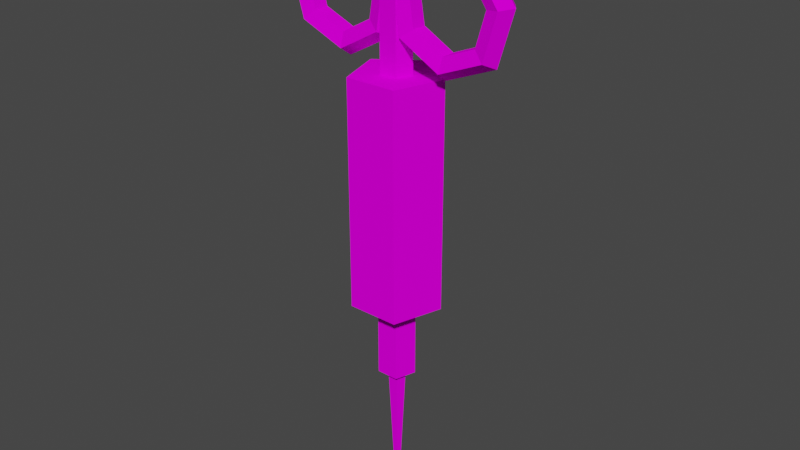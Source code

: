 # Source: Stimpak.blend  (saved by Blender 3.0.42; exported with 4.5.12 LTS)
import bpy
from mathutils import Matrix  # noqa: F401  (used for matrix-valued properties, if any)

bpy.ops.wm.read_factory_settings(use_empty=True)
scene = bpy.context.scene
scene.name = 'Scene'

# ---- collections
col_collection = bpy.data.collections.new('Collection'); scene.collection.children.link(col_collection)

# ---- images (referenced by path relative to the original .blend; pixels are not part of the script)
import os
ASSET_DIR = os.environ.get("B2B_ASSET_DIR", "")  # directory of the original .blend (textures are referenced by path, not embedded)
HERE = os.path.dirname(os.path.abspath(__file__))  # packed textures are extracted next to this script under _unpacked/

def load_image(name, relpath, width, height, colorspace="sRGB"):
    """Load a texture the original file referenced (path relative to the .blend, or extracted next to this script)."""
    p = next((c for c in (os.path.join(HERE, relpath), os.path.join(ASSET_DIR, relpath)) if relpath and os.path.exists(c)), "")
    if p:
        img = bpy.data.images.load(p, check_existing=True)
        img.name = name
    else:  # same state as the original file: an image datablock whose file is absent (Cycles renders it pink)
        img = bpy.data.images.new(name, width, height)
        img.source = "FILE"
        img.filepath = "//" + (relpath or name)
    img.colorspace_settings.name = colorspace
    return img
img_metal02_bmp = load_image('METAL02.bmp', 'METAL02.bmp', 1024, 1024, 'sRGB')
img_metal06_bmp = load_image('METAL06.bmp', 'METAL06.bmp', 1024, 1024, 'sRGB')
img_metal31_bmp = load_image('METAL31.bmp', 'METAL31.bmp', 1024, 1024, 'sRGB')

# ---- materials (node trees are filled in below, after node groups)
mat_stimpak_body = bpy.data.materials.new('Stimpak Body')
mat_stimpak_body.use_transparent_shadow = False
mat_stimpak_top = bpy.data.materials.new('Stimpak Top')
mat_stimpak_top.use_transparent_shadow = False
mat_metal = bpy.data.materials.new('Metal')
mat_metal.use_transparent_shadow = False

# ---- material node trees
mat_stimpak_body.use_nodes = True; mat_stimpak_body.node_tree.nodes.clear()
_N = mat_stimpak_body.node_tree.nodes; _L = mat_stimpak_body.node_tree.links
n0 = _N.new('ShaderNodeBsdfPrincipled'); n0.name = 'Principled BSDF'; n0.location = (10, 300)
n0.distribution = 'GGX'
n0.subsurface_method = 'RANDOM_WALK_SKIN'
n0.inputs[3].default_value = 1.45
n0.inputs[13].default_value = 0.0
n0.inputs[27].default_value = (0.0, 0.0, 0.0, 1.0)
n0.inputs[28].default_value = 1.0
n1 = _N.new('ShaderNodeOutputMaterial'); n1.name = 'Material Output'; n1.location = (300, 300)
n2 = _N.new('ShaderNodeTexImage'); n2.name = 'Image Texture'; n2.location = (-280, 280)
n2.image = img_metal02_bmp
n2.interpolation = 'Closest'
_L.new(n0.outputs[0], n1.inputs[0])
_L.new(n2.outputs[0], n0.inputs[0])
n1.is_active_output = True
mat_stimpak_top.use_nodes = True; mat_stimpak_top.node_tree.nodes.clear()
_N = mat_stimpak_top.node_tree.nodes; _L = mat_stimpak_top.node_tree.links
n0 = _N.new('ShaderNodeBsdfPrincipled'); n0.name = 'Principled BSDF'; n0.location = (10, 300)
n0.distribution = 'GGX'
n0.subsurface_method = 'RANDOM_WALK_SKIN'
n0.inputs[3].default_value = 1.45
n0.inputs[13].default_value = 0.0
n0.inputs[27].default_value = (0.0, 0.0, 0.0, 1.0)
n0.inputs[28].default_value = 1.0
n1 = _N.new('ShaderNodeOutputMaterial'); n1.name = 'Material Output'; n1.location = (300, 300)
n2 = _N.new('ShaderNodeTexImage'); n2.name = 'Image Texture'; n2.location = (-280, 280)
n2.image = img_metal06_bmp
n2.interpolation = 'Closest'
_L.new(n0.outputs[0], n1.inputs[0])
_L.new(n2.outputs[0], n0.inputs[0])
n1.is_active_output = True
mat_metal.use_nodes = True; mat_metal.node_tree.nodes.clear()
_N = mat_metal.node_tree.nodes; _L = mat_metal.node_tree.links
n0 = _N.new('ShaderNodeBsdfPrincipled'); n0.name = 'Principled BSDF'; n0.location = (10, 300)
n0.distribution = 'GGX'
n0.subsurface_method = 'RANDOM_WALK_SKIN'
n0.inputs[3].default_value = 1.45
n0.inputs[13].default_value = 0.0
n0.inputs[27].default_value = (0.0, 0.0, 0.0, 1.0)
n0.inputs[28].default_value = 1.0
n1 = _N.new('ShaderNodeOutputMaterial'); n1.name = 'Material Output'; n1.location = (300, 300)
n2 = _N.new('ShaderNodeTexImage'); n2.name = 'Image Texture'; n2.location = (-280, 280)
n2.image = img_metal31_bmp
n2.interpolation = 'Closest'
_L.new(n0.outputs[0], n1.inputs[0])
_L.new(n2.outputs[0], n0.inputs[0])
n1.is_active_output = True

# ---- world
world_world = bpy.data.worlds.new('World'); scene.world = world_world
world_world.use_nodes = True; world_world.node_tree.nodes.clear()
_N = world_world.node_tree.nodes; _L = world_world.node_tree.links
n0 = _N.new('ShaderNodeOutputWorld'); n0.name = 'World Output'; n0.location = (300, 300)
n1 = _N.new('ShaderNodeBackground'); n1.name = 'Background'; n1.location = (10, 300)
n1.inputs[0].default_value = (0.05088, 0.05088, 0.05088, 1.0)
_L.new(n1.outputs[0], n0.inputs[0])
n0.is_active_output = True
world_world.color = (0.05088, 0.05088, 0.05088)
world_world.use_sun_shadow = False
world_world.sun_shadow_jitter_overblur = 0.0

# ---- meshes
me_cylinder = bpy.data.meshes.new('Cylinder')
me_cylinder.from_pydata([(-1.067e-08, 0.1645, -1.0), (-1.165e-08, 0.1317, 1.0), (0.1565, 0.05085, -1.0), (0.1253, 0.0407, 1.0), (0.09671, -0.1331, -1.0), (0.07742, -0.1066, 1.0), (-0.09671, -0.1331, -1.0), (-0.07742, -0.1066, 1.0), (-0.1565, 0.05085, -1.0), (-0.1253, 0.0407, 1.0), (-2.146e-09, 0.3898, -1.0), (0.3707, 0.1205, -1.0), (0.2291, -0.3154, -1.0), (-0.2291, -0.3154, -1.0), (-0.3707, 0.1205, -1.0), (-8.293e-09, 0.07801, -1.689), (0.07419, 0.02411, -1.689), (0.04585, -0.06311, -1.689), (-0.04585, -0.06311, -1.689), (-0.07419, 0.02411, -1.689), (-1.067e-08, 0.1645, -1.689), (0.1565, 0.05085, -1.689), (0.09671, -0.1331, -1.689), (-0.09671, -0.1331, -1.689), (-0.1565, 0.05085, -1.689), (-7.437e-07, 0.0216, -2.861), (0.02054, 0.006675, -2.861), (0.0127, -0.01748, -2.861), (-0.0127, -0.01748, -2.861), (-0.02054, 0.006675, -2.861), (0.3707, 0.1205, 1.0), (-2.146e-09, 0.3898, 1.0), (0.2291, -0.3154, 1.0), (-0.2291, -0.3154, 1.0), (-0.3707, 0.1205, 1.0), (0.04948, 0.01608, 2.049), (-1.459e-08, 0.05202, 2.049), (0.03058, -0.04209, 2.049), (-0.03058, -0.04209, 2.049), (-0.04948, 0.01608, 2.049), (0.04948, 0.01608, 2.112), (-1.459e-08, 0.05202, 2.112), (0.03058, -0.04209, 2.112), (-0.04948, 0.01608, 2.112), (-0.03058, -0.04209, 2.112), (0.05092, 0.01655, 2.244), (0.1288, 0.04184, 2.178), (2.985e-08, 0.1354, 2.178), (9.686e-08, 0.05354, 2.244), (0.03147, -0.04332, 2.244), (0.07958, -0.1095, 2.178), (-0.05092, 0.01655, 2.244), (-0.1288, 0.04184, 2.178), (-0.07958, -0.1095, 2.178), (-0.03147, -0.04332, 2.244), (0.08067, 0.02621, 2.049), (0.1253, 0.0407, 2.011), (-1.165e-08, 0.1317, 2.011), (-1.338e-08, 0.08483, 2.049), (0.04986, -0.06863, 2.049), (0.07742, -0.1066, 2.011), (-0.08067, 0.02621, 2.049), (-0.1253, 0.0407, 2.011), (-0.07742, -0.1066, 2.011), (-0.04986, -0.06863, 2.049), (0.1288, 0.04184, 2.154), (0.07901, 0.02567, 2.112), (-2.152e-08, 0.08307, 2.112), (6.848e-09, 0.1354, 2.154), (0.07958, -0.1095, 2.154), (0.04883, -0.06721, 2.112), (-0.1288, 0.04184, 2.154), (-0.07901, 0.02567, 2.112), (-0.04883, -0.06721, 2.112), (-0.07958, -0.1095, 2.154), (-0.04754, -5.653e-07, 1.28), (-0.1104, -0.1059, 1.324), (-0.212, -0.06543, 1.396), (-0.212, 0.06543, 1.396), (-0.1104, 0.1059, 1.324), (0.03248, -5.767e-07, 1.756), (-0.0414, -0.1059, 1.735), (-0.1609, -0.06543, 1.7), (-0.1609, 0.06543, 1.7), (-0.0414, 0.1059, 1.735), (-0.29, -6.12e-07, 2.116), (-0.3193, -0.1059, 2.045), (-0.3668, -0.06543, 1.93), (-0.3668, 0.06543, 1.93), (-0.3193, 0.1059, 2.045), (-0.7722, -6.447e-07, 2.088), (-0.7349, -0.1059, 2.021), (-0.6745, -0.06543, 1.912), (-0.6745, 0.06543, 1.912), (-0.7349, 0.1059, 2.021), (-1.051, -6.5e-07, 1.693), (-0.9751, -0.1059, 1.681), (-0.8524, -0.06543, 1.66), (-0.8524, 0.06543, 1.66), (-0.9751, 0.1059, 1.681), (-0.9164, -6.241e-07, 1.229), (-0.8592, -0.1059, 1.281), (-0.7665, -0.06543, 1.364), (-0.7665, 0.06543, 1.364), (-0.8592, 0.1059, 1.281), (-0.4698, -5.864e-07, 1.045), (-0.4743, -0.1059, 1.122), (-0.4815, -0.06543, 1.247), (-0.4815, 0.06543, 1.247), (-0.4743, 0.1059, 1.122), (0.04754, -5.653e-07, 1.28), (0.1104, -0.1059, 1.324), (0.212, -0.06543, 1.396), (0.212, 0.06543, 1.396), (0.1104, 0.1059, 1.324), (-0.03248, -5.767e-07, 1.756), (0.0414, -0.1059, 1.735), (0.1609, -0.06543, 1.7), (0.1609, 0.06543, 1.7), (0.0414, 0.1059, 1.735), (0.29, -6.12e-07, 2.116), (0.3193, -0.1059, 2.045), (0.3668, -0.06543, 1.93), (0.3668, 0.06543, 1.93), (0.3193, 0.1059, 2.045), (0.7722, -6.447e-07, 2.088), (0.7349, -0.1059, 2.021), (0.6745, -0.06543, 1.912), (0.6745, 0.06543, 1.912), (0.7349, 0.1059, 2.021), (1.051, -6.5e-07, 1.693), (0.9751, -0.1059, 1.681), (0.8524, -0.06543, 1.66), (0.8524, 0.06543, 1.66), (0.9751, 0.1059, 1.681), (0.9164, -6.241e-07, 1.229), (0.8592, -0.1059, 1.281), (0.7665, -0.06543, 1.364), (0.7665, 0.06543, 1.364), (0.8592, 0.1059, 1.281), (0.4698, -5.864e-07, 1.045), (0.4743, -0.1059, 1.122), (0.4815, -0.06543, 1.247), (0.4815, 0.06543, 1.247), (0.4743, 0.1059, 1.122)], [], [(10, 31, 30, 11), (11, 30, 32, 12), (12, 32, 33, 13), (13, 33, 34, 14), (14, 34, 31, 10), (4, 6, 23, 22), (2, 0, 10, 11), (4, 2, 11, 12), (6, 4, 12, 13), (8, 6, 13, 14), (0, 8, 14, 10), (18, 19, 29, 28), (0, 2, 21, 20), (6, 8, 24, 23), (2, 4, 22, 21), (8, 0, 20, 24), (16, 15, 20, 21), (17, 16, 21, 22), (18, 17, 22, 23), (19, 18, 23, 24), (15, 19, 24, 20), (25, 26, 27, 28, 29), (16, 17, 27, 26), (19, 15, 25, 29), (17, 18, 28, 27), (15, 16, 26, 25), (1, 3, 30, 31), (3, 5, 32, 30), (5, 7, 33, 32), (7, 9, 34, 33), (9, 1, 31, 34), (37, 38, 64, 59), (3, 1, 57, 56), (7, 5, 60, 63), (35, 37, 59, 55), (36, 39, 43, 41), (5, 3, 56, 60), (39, 36, 58, 61), (9, 7, 63, 62), (1, 9, 62, 57), (38, 39, 61, 64), (74, 69, 50, 53), (37, 35, 40, 42), (38, 37, 42, 44), (39, 38, 44, 43), (35, 36, 41, 40), (40, 41, 67, 66), (43, 44, 73, 72), (71, 74, 53, 52), (69, 65, 46, 50), (68, 71, 52, 47), (51, 54, 49, 45, 48), (44, 42, 70, 73), (41, 43, 72, 67), (46, 47, 48, 45), (50, 46, 45, 49), (52, 53, 54, 51), (47, 52, 51, 48), (53, 50, 49, 54), (42, 40, 66, 70), (56, 57, 58, 55), (60, 56, 55, 59), (62, 63, 64, 61), (57, 62, 61, 58), (63, 60, 59, 64), (36, 35, 55, 58), (66, 67, 68, 65), (70, 66, 65, 69), (72, 73, 74, 71), (67, 72, 71, 68), (73, 70, 69, 74), (65, 68, 47, 46), (75, 80, 81, 76), (76, 81, 82, 77), (77, 82, 83, 78), (78, 83, 84, 79), (79, 84, 80, 75), (80, 85, 86, 81), (81, 86, 87, 82), (82, 87, 88, 83), (83, 88, 89, 84), (84, 89, 85, 80), (85, 90, 91, 86), (86, 91, 92, 87), (87, 92, 93, 88), (88, 93, 94, 89), (89, 94, 90, 85), (90, 95, 96, 91), (91, 96, 97, 92), (92, 97, 98, 93), (93, 98, 99, 94), (94, 99, 95, 90), (95, 100, 101, 96), (96, 101, 102, 97), (97, 102, 103, 98), (98, 103, 104, 99), (99, 104, 100, 95), (100, 105, 106, 101), (101, 106, 107, 102), (102, 107, 108, 103), (103, 108, 109, 104), (104, 109, 105, 100), (105, 75, 76, 106), (106, 76, 77, 107), (107, 77, 78, 108), (108, 78, 79, 109), (109, 79, 75, 105), (110, 111, 116, 115), (111, 112, 117, 116), (112, 113, 118, 117), (113, 114, 119, 118), (114, 110, 115, 119), (115, 116, 121, 120), (116, 117, 122, 121), (117, 118, 123, 122), (118, 119, 124, 123), (119, 115, 120, 124), (120, 121, 126, 125), (121, 122, 127, 126), (122, 123, 128, 127), (123, 124, 129, 128), (124, 120, 125, 129), (125, 126, 131, 130), (126, 127, 132, 131), (127, 128, 133, 132), (128, 129, 134, 133), (129, 125, 130, 134), (130, 131, 136, 135), (131, 132, 137, 136), (132, 133, 138, 137), (133, 134, 139, 138), (134, 130, 135, 139), (135, 136, 141, 140), (136, 137, 142, 141), (137, 138, 143, 142), (138, 139, 144, 143), (139, 135, 140, 144), (140, 141, 111, 110), (141, 142, 112, 111), (142, 143, 113, 112), (143, 144, 114, 113), (144, 140, 110, 114)])
me_cylinder.polygons.foreach_set('material_index', [0, 0, 0, 0, 0, 1, 2, 2, 2, 2, 2, 2, 1, 1, 1, 1, 1, 1, 1, 1, 1, 2, 2, 2, 2, 2, 0, 0, 0, 0, 0, 1, 1, 1, 1, 1, 1, 1, 1, 1, 1, 1, 1, 1, 1, 1, 1, 1, 1, 1, 1, 1, 1, 1, 1, 1, 1, 1, 1, 1, 1, 1, 1, 1, 1, 1, 1, 1, 1, 1, 1, 1, 2, 2, 2, 2, 2, 2, 2, 2, 2, 2, 2, 2, 2, 2, 2, 2, 2, 2, 2, 2, 2, 2, 2, 2, 2, 2, 2, 2, 2, 2, 2, 2, 2, 2, 2, 2, 2, 2, 2, 2, 2, 2, 2, 2, 2, 2, 2, 2, 2, 2, 2, 2, 2, 2, 2, 2, 2, 2, 2, 2, 2, 2, 2, 2, 2, 2, 2, 2, 2, 2])
_uv = me_cylinder.uv_layers.new(name='UVMap')
_uv.uv.foreach_set('vector', [1.0, 0.5, 1.0, 1.0, 0.8, 1.0, 0.8, 0.5, 0.8, 0.5, 0.8, 1.0, 0.6, 1.0, 0.6, 0.5, 0.6, 0.5, 0.6, 1.0, 0.4, 1.0, 0.4, 0.5, 0.4, 0.5, 0.4, 1.0, 0.2, 1.0, 0.2, 0.5, 0.2, 0.5, 0.2, 1.0, 2.98e-08, 1.0, 2.98e-08, 0.5, 0.5417, 0.4819, 0.5823, 0.4819, 0.5823, 0.6265, 0.5417, 0.6265, 0.885, 0.2939, 0.75, 0.3919, 0.75, 0.49, 0.9783, 0.3242, 0.8334, 0.1352, 0.885, 0.2939, 0.9783, 0.3242, 0.8911, 0.05584, 0.6666, 0.1352, 0.8334, 0.1352, 0.8911, 0.05584, 0.6089, 0.05584, 0.615, 0.2939, 0.6666, 0.1352, 0.6089, 0.05584, 0.5217, 0.3242, 0.75, 0.3919, 0.615, 0.2939, 0.5217, 0.3242, 0.75, 0.49, 0.9887, 0.08594, 1.0, 0.1015, 0.7964, 0.2409, 0.7933, 0.2366, 0.5823, 0.4819, 0.623, 0.4819, 0.623, 0.6265, 0.5823, 0.6265, 0.6636, 0.6265, 0.623, 0.6265, 0.623, 0.4819, 0.6636, 0.4819, 0.0, 0.6102, 2.672e-08, 0.5696, 0.1447, 0.5696, 0.1447, 0.6102, 0.2893, 0.5696, 0.2893, 0.6102, 0.1447, 0.6102, 0.1447, 0.5696, 0.7859, 0.2617, 0.75, 0.2878, 0.75, 0.3919, 0.885, 0.2939, 0.7722, 0.2194, 0.7859, 0.2617, 0.885, 0.2939, 0.8334, 0.1352, 0.7278, 0.2194, 0.7722, 0.2194, 0.8334, 0.1352, 0.6666, 0.1352, 0.7141, 0.2617, 0.7278, 0.2194, 0.6666, 0.1352, 0.615, 0.2939, 0.75, 0.2878, 0.7141, 0.2617, 0.615, 0.2939, 0.75, 0.3919, 0.7933, 0.2452, 0.7882, 0.2436, 0.7882, 0.2382, 0.7933, 0.2366, 0.7964, 0.2409, 0.5417, 0.2506, 0.5417, 0.2313, 0.7882, 0.2382, 0.7882, 0.2436, 1.0, 0.3801, 0.9887, 0.3957, 0.7933, 0.2452, 0.7964, 0.2409, 0.7054, 0.005958, 0.7237, 0.0, 0.7933, 0.2366, 0.7882, 0.2382, 0.7238, 0.4819, 0.7055, 0.4759, 0.7882, 0.2436, 0.7933, 0.2452, 0.2802, 0.7807, 0.2152, 0.7368, 0.2106, 0.6062, 0.4031, 0.736, 0.2152, 0.7368, 0.1534, 0.7851, 0.02773, 0.7491, 0.2106, 0.6062, 0.1534, 0.7851, 0.1802, 0.8588, 0.1071, 0.9672, 0.02773, 0.7491, 0.1802, 0.8588, 0.2586, 0.8561, 0.3391, 0.9591, 0.1071, 0.9672, 0.2586, 0.8561, 0.2802, 0.7807, 0.4031, 0.736, 0.3391, 0.9591, 0.2802, 0.2211, 0.268, 0.2251, 0.2624, 0.221, 0.2824, 0.2146, 0.5417, 0.4445, 0.5226, 0.4709, 0.3507, 0.346, 0.3698, 0.3197, 0.1878, 0.01005, 0.2187, 0.0, 0.2844, 0.2021, 0.2534, 0.2121, 0.3504, 0.2519, 0.3429, 0.2415, 0.345, 0.2349, 0.3573, 0.2519, 0.2802, 0.3485, 0.268, 0.3445, 0.2721, 0.332, 0.2843, 0.336, 0.5226, 0.09873, 0.5417, 0.125, 0.3698, 0.2499, 0.3507, 0.2236, 0.268, 0.3445, 0.2802, 0.3485, 0.2824, 0.355, 0.2624, 0.3485, 5.345e-08, 0.3011, 0.0, 0.2685, 0.2124, 0.2685, 0.2125, 0.3011, 0.2187, 0.5696, 0.1878, 0.5595, 0.2534, 0.3575, 0.2844, 0.3675, 0.2293, 0.2784, 0.2293, 0.2912, 0.2237, 0.2953, 0.2237, 0.2743, 0.2678, 0.2577, 0.2996, 0.2474, 0.3012, 0.2523, 0.2694, 0.2626, 0.3429, 0.2415, 0.3504, 0.2519, 0.3398, 0.2596, 0.3322, 0.2492, 0.268, 0.2251, 0.2802, 0.2211, 0.2843, 0.2336, 0.2721, 0.2376, 0.2293, 0.2912, 0.2293, 0.2784, 0.2424, 0.2784, 0.2424, 0.2912, 0.3504, 0.3177, 0.3429, 0.3281, 0.3322, 0.3204, 0.3398, 0.31, 0.3398, 0.31, 0.3322, 0.3204, 0.3257, 0.3204, 0.3378, 0.3038, 0.2424, 0.2912, 0.2424, 0.2784, 0.2477, 0.2745, 0.2477, 0.295, 0.2603, 0.3015, 0.2603, 0.2681, 0.2654, 0.2681, 0.2654, 0.3015, 0.3117, 0.2513, 0.3314, 0.2784, 0.3273, 0.2814, 0.3076, 0.2544, 0.2996, 0.3222, 0.2678, 0.3118, 0.2694, 0.307, 0.3012, 0.3173, 0.2851, 0.2914, 0.2851, 0.2782, 0.2976, 0.2741, 0.3054, 0.2848, 0.2976, 0.2955, 0.2721, 0.2376, 0.2843, 0.2336, 0.2896, 0.2374, 0.27, 0.2438, 0.2843, 0.336, 0.2721, 0.332, 0.27, 0.3258, 0.2896, 0.3321, 0.3273, 0.2882, 0.3076, 0.3152, 0.2976, 0.2955, 0.3054, 0.2848, 0.3076, 0.2544, 0.3273, 0.2814, 0.3054, 0.2848, 0.2976, 0.2741, 0.2654, 0.3015, 0.2654, 0.2681, 0.2851, 0.2782, 0.2851, 0.2914, 0.3012, 0.3173, 0.2694, 0.307, 0.2851, 0.2914, 0.2976, 0.2955, 0.2694, 0.2626, 0.3012, 0.2523, 0.2976, 0.2741, 0.2851, 0.2782, 0.3322, 0.2492, 0.3398, 0.2596, 0.3378, 0.2658, 0.3257, 0.2492, 0.3698, 0.3197, 0.3507, 0.346, 0.345, 0.3347, 0.3573, 0.3177, 0.3507, 0.2236, 0.3698, 0.2499, 0.3573, 0.2519, 0.345, 0.2349, 0.2125, 0.3011, 0.2124, 0.2685, 0.2237, 0.2743, 0.2237, 0.2953, 0.2844, 0.3675, 0.2534, 0.3575, 0.2624, 0.3485, 0.2824, 0.355, 0.2534, 0.2121, 0.2844, 0.2021, 0.2824, 0.2146, 0.2624, 0.221, 0.3429, 0.3281, 0.3504, 0.3177, 0.3573, 0.3177, 0.345, 0.3347, 0.3378, 0.3038, 0.3257, 0.3204, 0.3117, 0.3182, 0.3314, 0.2912, 0.3257, 0.2492, 0.3378, 0.2658, 0.3314, 0.2784, 0.3117, 0.2513, 0.2477, 0.295, 0.2477, 0.2745, 0.2603, 0.2681, 0.2603, 0.3015, 0.2896, 0.3321, 0.27, 0.3258, 0.2678, 0.3118, 0.2996, 0.3222, 0.27, 0.2438, 0.2896, 0.2374, 0.2996, 0.2474, 0.2678, 0.2577, 0.3314, 0.2912, 0.3117, 0.3182, 0.3076, 0.3152, 0.3273, 0.2882, 0.1012, 0.04197, 0.3263, 0.0, 0.3129, 0.06179, 0.1414, 0.0911, 0.9041, 0.6323, 0.9041, 0.8139, 0.8525, 0.7893, 0.8527, 0.6574, 0.1285, 0.7376, 0.1734, 0.8346, 0.1366, 0.8867, 0.0657, 0.7418, 0.0657, 0.7418, 0.1366, 0.8867, 0.09376, 0.9369, 0.0, 0.74, 0.6375, 0.4177, 0.8052, 0.4578, 0.8219, 0.519, 0.5991, 0.4682, 0.3263, 0.0, 0.5057, 0.1426, 0.4497, 0.1723, 0.3129, 0.06179, 0.9041, 0.8139, 0.7617, 0.9267, 0.7488, 0.871, 0.8525, 0.7893, 0.1734, 0.8346, 0.2792, 0.8633, 0.2946, 0.9251, 0.1366, 0.8867, 0.1366, 0.8867, 0.2946, 0.9251, 0.3058, 0.9901, 0.09376, 0.9369, 0.8052, 0.4578, 0.9416, 0.3491, 1.0, 0.3744, 0.8219, 0.519, 0.5057, 0.1426, 0.5057, 0.3708, 0.448, 0.3446, 0.4497, 0.1723, 0.7617, 0.9267, 0.5845, 0.886, 0.62, 0.8411, 0.7488, 0.871, 0.2792, 0.8633, 0.3662, 0.8062, 0.4234, 0.8303, 0.2946, 0.9251, 0.2946, 0.9251, 0.4234, 0.8303, 0.4814, 0.8609, 0.3058, 0.9901, 0.9416, 0.3491, 0.9435, 0.1736, 1.0, 0.1444, 1.0, 0.3744, 0.5057, 0.3708, 0.3227, 0.5077, 0.308, 0.4461, 0.448, 0.3446, 0.5845, 0.886, 0.5057, 0.7223, 0.5629, 0.722, 0.62, 0.8411, 0.3662, 0.8062, 0.3672, 0.7032, 0.4218, 0.6715, 0.4234, 0.8303, 0.4234, 0.8303, 0.4218, 0.6715, 0.4814, 0.6443, 0.4814, 0.8609, 0.9435, 0.1736, 0.8095, 0.06222, 0.8218, 0.0, 1.0, 0.1444, 0.3227, 0.5077, 0.09922, 0.4537, 0.1375, 0.4029, 0.308, 0.4461, 0.5057, 0.7223, 0.5847, 0.5587, 0.6205, 0.6033, 0.5629, 0.722, 0.3672, 0.7032, 0.2814, 0.6342, 0.2942, 0.5711, 0.4218, 0.6715, 0.4218, 0.6715, 0.2942, 0.5711, 0.3123, 0.5077, 0.4814, 0.6443, 0.8095, 0.06222, 0.6411, 0.09859, 0.599, 0.05117, 0.8218, 0.0, 0.09922, 0.4537, 0.0, 0.2468, 0.06345, 0.2448, 0.1375, 0.4029, 0.5847, 0.5587, 0.762, 0.519, 0.7495, 0.5748, 0.6205, 0.6033, 0.2814, 0.6342, 0.1759, 0.6463, 0.1355, 0.5989, 0.2942, 0.5711, 0.2942, 0.5711, 0.1355, 0.5989, 0.09707, 0.5455, 0.3123, 0.5077, 0.6411, 0.09859, 0.5687, 0.2573, 0.5057, 0.2592, 0.599, 0.05117, 0.0, 0.2468, 0.1012, 0.04197, 0.1414, 0.0911, 0.06345, 0.2448, 0.762, 0.519, 0.9041, 0.6323, 0.8527, 0.6574, 0.7495, 0.5748, 0.1759, 0.6463, 0.1285, 0.7376, 0.0657, 0.7418, 0.1355, 0.5989, 0.1355, 0.5989, 0.0657, 0.7418, 0.0, 0.74, 0.09707, 0.5455, 0.5687, 0.2573, 0.6375, 0.4177, 0.5991, 0.4682, 0.5057, 0.2592, 0.1012, 0.04197, 0.1414, 0.0911, 0.3129, 0.06179, 0.3263, 0.0, 0.9041, 0.6323, 0.8527, 0.6574, 0.8525, 0.7893, 0.9041, 0.8139, 0.1285, 0.7376, 0.0657, 0.7418, 0.1366, 0.8867, 0.1734, 0.8346, 0.0657, 0.7418, 0.0, 0.74, 0.09376, 0.9369, 0.1366, 0.8867, 0.6375, 0.4177, 0.5991, 0.4682, 0.8219, 0.519, 0.8052, 0.4578, 0.3263, 0.0, 0.3129, 0.06179, 0.4497, 0.1723, 0.5057, 0.1426, 0.9041, 0.8139, 0.8525, 0.7893, 0.7488, 0.871, 0.7617, 0.9267, 0.1734, 0.8346, 0.1366, 0.8867, 0.2946, 0.9251, 0.2792, 0.8633, 0.1366, 0.8867, 0.09376, 0.9369, 0.3058, 0.9901, 0.2946, 0.9251, 0.8052, 0.4578, 0.8219, 0.519, 1.0, 0.3744, 0.9416, 0.3491, 0.5057, 0.1426, 0.4497, 0.1723, 0.448, 0.3446, 0.5057, 0.3708, 0.7617, 0.9267, 0.7488, 0.871, 0.62, 0.8411, 0.5845, 0.886, 0.2792, 0.8633, 0.2946, 0.9251, 0.4234, 0.8303, 0.3662, 0.8062, 0.2946, 0.9251, 0.3058, 0.9901, 0.4814, 0.8609, 0.4234, 0.8303, 0.9416, 0.3491, 1.0, 0.3744, 1.0, 0.1444, 0.9435, 0.1736, 0.5057, 0.3708, 0.448, 0.3446, 0.308, 0.4461, 0.3227, 0.5077, 0.5845, 0.886, 0.62, 0.8411, 0.5629, 0.722, 0.5057, 0.7223, 0.3662, 0.8062, 0.4234, 0.8303, 0.4218, 0.6715, 0.3672, 0.7032, 0.4234, 0.8303, 0.4814, 0.8609, 0.4814, 0.6443, 0.4218, 0.6715, 0.9435, 0.1736, 1.0, 0.1444, 0.8218, 0.0, 0.8095, 0.06222, 0.3227, 0.5077, 0.308, 0.4461, 0.1375, 0.4029, 0.09922, 0.4537, 0.5057, 0.7223, 0.5629, 0.722, 0.6205, 0.6033, 0.5847, 0.5587, 0.3672, 0.7032, 0.4218, 0.6715, 0.2942, 0.5711, 0.2814, 0.6342, 0.4218, 0.6715, 0.4814, 0.6443, 0.3123, 0.5077, 0.2942, 0.5711, 0.8095, 0.06222, 0.8218, 0.0, 0.599, 0.05117, 0.6411, 0.09859, 0.09922, 0.4537, 0.1375, 0.4029, 0.06345, 0.2448, 0.0, 0.2468, 0.5847, 0.5587, 0.6205, 0.6033, 0.7495, 0.5748, 0.762, 0.519, 0.2814, 0.6342, 0.2942, 0.5711, 0.1355, 0.5989, 0.1759, 0.6463, 0.2942, 0.5711, 0.3123, 0.5077, 0.09707, 0.5455, 0.1355, 0.5989, 0.6411, 0.09859, 0.599, 0.05117, 0.5057, 0.2592, 0.5687, 0.2573, 0.0, 0.2468, 0.06345, 0.2448, 0.1414, 0.0911, 0.1012, 0.04197, 0.762, 0.519, 0.7495, 0.5748, 0.8527, 0.6574, 0.9041, 0.6323, 0.1759, 0.6463, 0.1355, 0.5989, 0.0657, 0.7418, 0.1285, 0.7376, 0.1355, 0.5989, 0.09707, 0.5455, 0.0, 0.74, 0.0657, 0.7418, 0.5687, 0.2573, 0.5057, 0.2592, 0.5991, 0.4682, 0.6375, 0.4177])
me_cylinder.materials.append(mat_stimpak_body)
me_cylinder.materials.append(mat_stimpak_top)
me_cylinder.materials.append(mat_metal)
me_cylinder.use_remesh_fix_poles = True
me_cylinder.use_remesh_preserve_attributes = False
me_cylinder.update()

# ---- objects
ob_cylinder = bpy.data.objects.new('Cylinder', me_cylinder)

# ---- transforms, parenting, visibility, modifiers, constraints
ob_cylinder.location = (0.0, 0.0, 2.829)

# ---- collection membership
col_collection.objects.link(ob_cylinder)

# ---- scene / render settings (as saved in the file)
scene.frame_start = 1; scene.frame_end = 250; scene.frame_set(1)
scene.render.engine = 'BLENDER_EEVEE_NEXT'
scene.cycles.sampling_pattern = 'TABULATED_SOBOL'
scene.cycles.use_light_tree = False
scene.view_settings.view_transform = 'Filmic'
bpy.context.view_layer.update()

# ---- added for rendering (the .blend has no active camera and no usable light): camera, sun
cam_auto = bpy.data.cameras.new('AutoCamera')
cam_auto.lens = 50.0
cam_auto.sensor_width = 36.0
cam_auto.clip_end = 1000.0
ob_auto_camera = bpy.data.objects.new('AutoCamera', cam_auto)
scene.collection.objects.link(ob_auto_camera)
ob_auto_camera.location = (5.14991, -6.14266, 6.64089)
ob_auto_camera.rotation_euler = (1.09748, -7.21219e-08, 0.694738)
scene.camera = ob_auto_camera
light_auto_sun = bpy.data.lights.new('AutoSun', 'SUN')
light_auto_sun.energy = 3.0
light_auto_sun.angle = 0.0523599
ob_auto_sun = bpy.data.objects.new('AutoSun', light_auto_sun)
scene.collection.objects.link(ob_auto_sun)
ob_auto_sun.rotation_euler = (0.872665, 0.174533, 0.523599)
bpy.context.view_layer.update()
